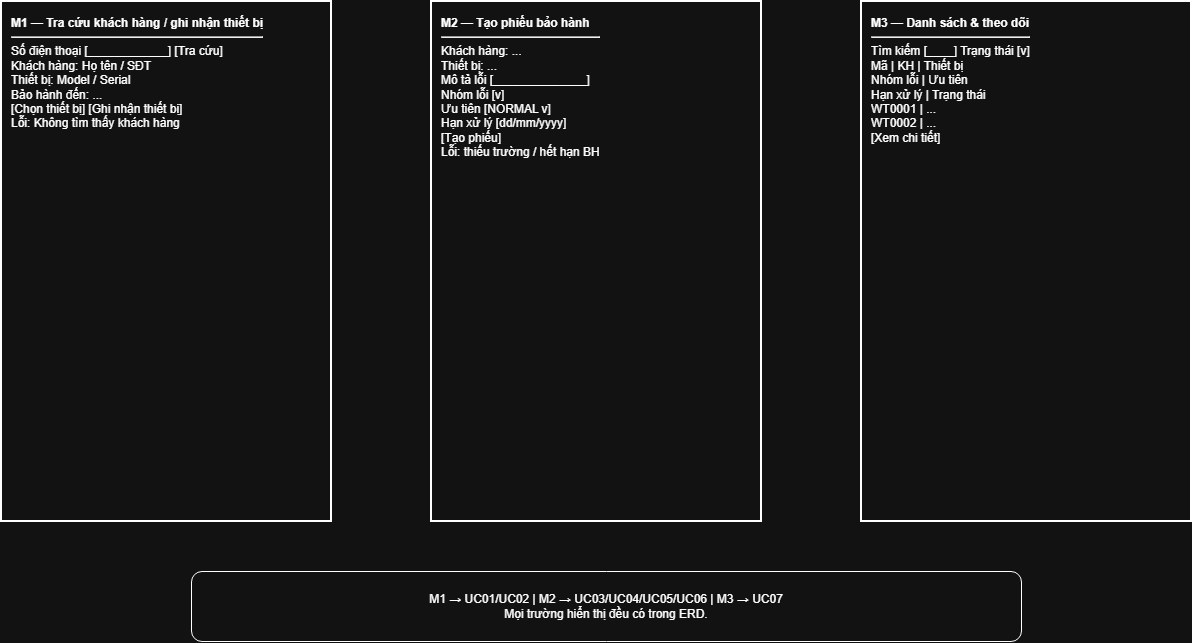

The diagram above was exported from draw.io. Its source (the exported page's mxGraphModel, read from the mxfile embedded in the PNG):
<mxGraphModel dx="1238" dy="753" grid="1" gridSize="10" guides="1" tooltips="1" connect="1" arrows="1" fold="1" page="1" pageScale="1" pageWidth="1600" pageHeight="1000" math="0" shadow="0">
  <root>
    <mxCell id="0" />
    <mxCell id="1" parent="0" />
    <mxCell id="m1" parent="1" style="rounded=0;whiteSpace=wrap;html=1;align=left;verticalAlign=top;spacing=10;strokeWidth=2;" value="&lt;b&gt;M1 — Tra cứu khách hàng / ghi nhận thiết bị&lt;/b&gt;&lt;hr/&gt;Số điện thoại [____________] [Tra cứu]&lt;br/&gt;Khách hàng: Họ tên / SĐT&lt;br/&gt;Thiết bị: Model / Serial&lt;br/&gt;Bảo hành đến: ...&lt;br/&gt;[Chọn thiết bị] [Ghi nhận thiết bị]&lt;br/&gt;Lỗi: Không tìm thấy khách hàng" vertex="1">
      <mxGeometry height="520" width="330" x="70" y="90" as="geometry" />
    </mxCell>
    <mxCell id="m2" parent="1" style="rounded=0;whiteSpace=wrap;html=1;align=left;verticalAlign=top;spacing=10;strokeWidth=2;" value="&lt;b&gt;M2 — Tạo phiếu bảo hành&lt;/b&gt;&lt;hr/&gt;Khách hàng: ...&lt;br/&gt;Thiết bị: ...&lt;br/&gt;Mô tả lỗi [______________]&lt;br/&gt;Nhóm lỗi [v]&lt;br/&gt;Ưu tiên [NORMAL v]&lt;br/&gt;Hạn xử lý [dd/mm/yyyy]&lt;br/&gt;[Tạo phiếu]&lt;br/&gt;Lỗi: thiếu trường / hết hạn BH" vertex="1">
      <mxGeometry height="520" width="330" x="500" y="90" as="geometry" />
    </mxCell>
    <mxCell id="m3" parent="1" style="rounded=0;whiteSpace=wrap;html=1;align=left;verticalAlign=top;spacing=10;strokeWidth=2;" value="&lt;b&gt;M3 — Danh sách &amp; theo dõi&lt;/b&gt;&lt;hr/&gt;Tìm kiếm [____] Trạng thái [v]&lt;br/&gt;Mã | KH | Thiết bị&lt;br/&gt;Nhóm lỗi | Ưu tiên&lt;br/&gt;Hạn xử lý | Trạng thái&lt;br/&gt;WT0001 | ...&lt;br/&gt;WT0002 | ...&lt;br/&gt;[Xem chi tiết]" vertex="1">
      <mxGeometry height="520" width="330" x="930" y="90" as="geometry" />
    </mxCell>
    <mxCell id="wfnote" parent="1" style="rounded=1;whiteSpace=wrap;html=1;" value="M1 → UC01/UC02 | M2 → UC03/UC04/UC05/UC06 | M3 → UC07&lt;br/&gt;Mọi trường hiển thị đều có trong ERD." vertex="1">
      <mxGeometry height="70" width="830" x="260" y="660" as="geometry" />
    </mxCell>
  </root>
</mxGraphModel>